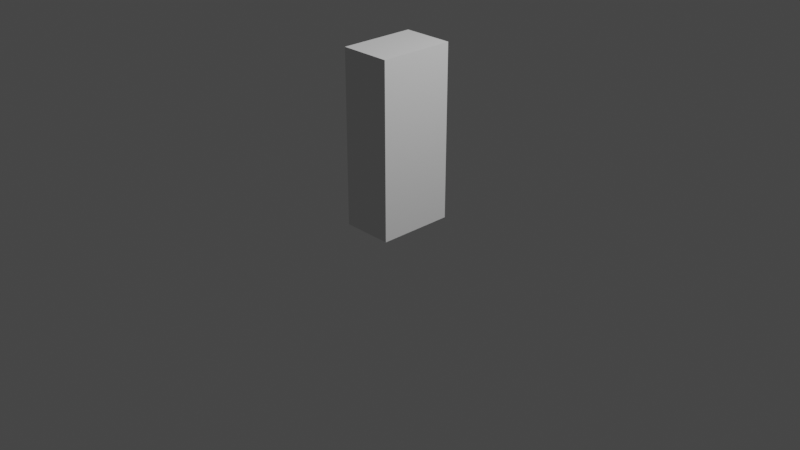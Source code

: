 # Source: Cube.blend  (saved by Blender 3.4.5; exported with 4.5.12 LTS)
import bpy
from mathutils import Matrix  # noqa: F401  (used for matrix-valued properties, if any)

bpy.ops.wm.read_factory_settings(use_empty=True)
scene = bpy.context.scene
scene.name = 'Scene'

# ---- collections
col_collection = bpy.data.collections.new('Collection'); scene.collection.children.link(col_collection)

# ---- world
world_world = bpy.data.worlds.new('World'); scene.world = world_world
world_world.use_nodes = True; world_world.node_tree.nodes.clear()
_N = world_world.node_tree.nodes; _L = world_world.node_tree.links
n0 = _N.new('ShaderNodeOutputWorld'); n0.name = 'World Output'; n0.location = (300, 300)
n1 = _N.new('ShaderNodeBackground'); n1.name = 'Background'; n1.location = (10, 300)
n1.inputs[0].default_value = (0.05088, 0.05088, 0.05088, 1.0)
_L.new(n1.outputs[0], n0.inputs[0])
n0.is_active_output = True
world_world.color = (0.05088, 0.05088, 0.05088)
world_world.use_sun_shadow = False
world_world.sun_shadow_jitter_overblur = 0.0

# ---- cameras
cam_camera = bpy.data.cameras.new('Camera')
cam_camera.clip_end = 100.0
cam_camera.ortho_scale = 7.314

# ---- lights
light_light = bpy.data.lights.new('Light', 'POINT')
light_light.transmission_factor = 0.0
light_light.energy = 1000.0
light_light.shadow_soft_size = 0.1
light_light.shadow_maximum_resolution = 0.006
light_light.use_absolute_resolution = True

# ---- meshes
me_x = bpy.data.meshes.new('Куб')
me_x.from_pydata([(-0.2623, -0.4298, 1.128e-09), (-0.2623, -0.4298, 1.128e-09), (-0.2623, -0.4298, 1.128e-09), (-0.2623, -0.4298, 0.5469), (-0.2623, -0.4298, 0.5469), (-0.2623, 0.3825, 6.871e-10), (-0.2623, 0.3825, 6.871e-10), (-0.2623, 0.3825, 6.871e-10), (-0.2623, 0.3825, 0.5469), (-0.2623, 0.3825, 0.5469), (0.2839, -0.4298, 1.547e-09), (0.2839, -0.4298, 1.547e-09), (0.2839, -0.4298, 1.547e-09), (0.2839, -0.4298, 0.5469), (0.2839, -0.4298, 0.5469), (0.2839, 0.3825, 5.599e-10), (0.2839, 0.3825, 5.599e-10), (0.2839, 0.3825, 5.599e-10), (0.2839, 0.3825, 0.5469), (0.2839, 0.3825, 0.5469), (-0.2623, -0.4298, 0.9981), (-0.2623, -0.4298, 0.9981), (-0.2623, 0.3825, 0.9981), (-0.2623, 0.3825, 0.9981), (0.2839, -0.4298, 0.9981), (0.2839, -0.4298, 0.9981), (0.2839, 0.3825, 0.9981), (0.2839, 0.3825, 0.9981), (-0.2623, -0.4298, 1.44), (-0.2623, -0.4298, 1.44), (-0.2623, 0.3825, 1.44), (-0.2623, 0.3825, 1.44), (0.2839, -0.4298, 1.44), (0.2839, -0.4298, 1.44), (0.2839, 0.3825, 1.44), (0.2839, 0.3825, 1.44), (-0.2623, -0.4298, 1.841), (-0.2623, -0.4298, 1.841), (-0.2623, -0.4298, 1.841), (-0.2623, 0.3825, 1.841), (-0.2623, 0.3825, 1.841), (-0.2623, 0.3825, 1.841), (0.2839, -0.4298, 1.841), (0.2839, -0.4298, 1.841), (0.2839, -0.4298, 1.841), (0.2839, 0.3825, 1.841), (0.2839, 0.3825, 1.841), (0.2839, 0.3825, 1.841)], [], [(2, 4, 8), (2, 8, 6), (7, 9, 18), (7, 18, 16), (17, 19, 14), (17, 14, 12), (11, 13, 3), (11, 3, 1), (5, 15, 10), (5, 10, 0), (18, 9, 23), (18, 23, 26), (25, 27, 35), (25, 35, 33), (14, 19, 27), (14, 27, 25), (8, 4, 21), (8, 21, 22), (3, 13, 24), (3, 24, 20), (28, 32, 42), (28, 42, 36), (22, 21, 29), (22, 29, 30), (20, 24, 32), (20, 32, 28), (26, 23, 31), (26, 31, 34), (46, 41, 38), (46, 38, 43), (34, 31, 40), (34, 40, 45), (33, 35, 47), (33, 47, 44), (30, 29, 37), (30, 37, 39)])
_uv = me_x.uv_layers.new(name='UVMap')
_uv.uv.foreach_set('vector', [0.375, 0.0, 0.625, 0.0, 0.625, 0.25, 0.375, 0.0, 0.625, 0.25, 0.375, 0.25, 0.375, 0.25, 0.625, 0.25, 0.625, 0.5, 0.375, 0.25, 0.625, 0.5, 0.375, 0.5, 0.375, 0.5, 0.625, 0.5, 0.625, 0.75, 0.375, 0.5, 0.625, 0.75, 0.375, 0.75, 0.375, 0.75, 0.625, 0.75, 0.625, 1.0, 0.375, 0.75, 0.625, 1.0, 0.375, 1.0, 0.125, 0.5, 0.375, 0.5, 0.375, 0.75, 0.125, 0.5, 0.375, 0.75, 0.125, 0.75, 0.625, 0.5, 0.625, 0.25, 0.625, 0.25, 0.625, 0.5, 0.625, 0.25, 0.625, 0.5, 0.625, 0.75, 0.625, 0.5, 0.625, 0.5, 0.625, 0.75, 0.625, 0.5, 0.625, 0.75, 0.625, 0.75, 0.625, 0.5, 0.625, 0.5, 0.625, 0.75, 0.625, 0.5, 0.625, 0.75, 0.625, 0.25, 0.625, 0.0, 0.625, 0.0, 0.625, 0.25, 0.625, 0.0, 0.625, 0.25, 0.625, 1.0, 0.625, 0.75, 0.625, 0.75, 0.625, 1.0, 0.625, 0.75, 0.625, 1.0, 0.625, 1.0, 0.625, 0.75, 0.625, 0.75, 0.625, 1.0, 0.625, 0.75, 0.625, 1.0, 0.625, 0.25, 0.625, 0.0, 0.625, 0.0, 0.625, 0.25, 0.625, 0.0, 0.625, 0.25, 0.625, 1.0, 0.625, 0.75, 0.625, 0.75, 0.625, 1.0, 0.625, 0.75, 0.625, 1.0, 0.625, 0.5, 0.625, 0.25, 0.625, 0.25, 0.625, 0.5, 0.625, 0.25, 0.625, 0.5, 0.625, 0.5, 0.875, 0.5, 0.875, 0.75, 0.625, 0.5, 0.875, 0.75, 0.625, 0.75, 0.625, 0.5, 0.625, 0.25, 0.625, 0.25, 0.625, 0.5, 0.625, 0.25, 0.625, 0.5, 0.625, 0.75, 0.625, 0.5, 0.625, 0.5, 0.625, 0.75, 0.625, 0.5, 0.625, 0.75, 0.625, 0.25, 0.625, 0.0, 0.625, 0.0, 0.625, 0.25, 0.625, 0.0, 0.625, 0.25])
me_x.update()
me_x.normals_split_custom_set([tuple(v) for v in zip(*[iter([-1.0, 0.0, 0.0, -1.0, 0.0, 0.0, -1.0, 0.0, 0.0, -1.0, 0.0, 0.0, -1.0, 0.0, 0.0, -1.0, 0.0, 0.0, 0.0, 1.0, 0.0, 0.0, 1.0, 0.0, 0.0, 1.0, 0.0, 0.0, 1.0, 0.0, 0.0, 1.0, 0.0, 0.0, 1.0, 0.0, 1.0, -6.708e-08, 0.0, 1.0, -6.708e-08, 0.0, 1.0, -6.708e-08, 0.0, 1.0, 0.0, 5.449e-08, 1.0, 0.0, 5.449e-08, 1.0, 0.0, 5.449e-08, 1.091e-07, -1.0, 0.0, 1.091e-07, -1.0, 0.0, 1.091e-07, -1.0, 0.0, 0.0, -1.0, 0.0, 0.0, -1.0, 0.0, 0.0, -1.0, 0.0, -2.331e-10, -1.215e-09, -1.0, -2.331e-10, -1.215e-09, -1.0, -2.331e-10, -1.215e-09, -1.0, 7.659e-10, -5.433e-10, -1.0, 7.659e-10, -5.433e-10, -1.0, 7.659e-10, -5.433e-10, -1.0, 0.0, 1.0, 2.842e-08, 0.0, 1.0, 2.842e-08, 0.0, 1.0, 2.842e-08, 0.0, 1.0, 1.209e-07, 0.0, 1.0, 1.209e-07, 0.0, 1.0, 1.209e-07, 1.0, 0.0, -6.741e-08, 1.0, 0.0, -6.741e-08, 1.0, 0.0, -6.741e-08, 1.0, 0.0, -6.741e-08, 1.0, 0.0, -6.741e-08, 1.0, 0.0, -6.741e-08, 1.0, 0.0, 6.605e-08, 1.0, 0.0, 6.605e-08, 1.0, 0.0, 6.605e-08, 1.0, 0.0, 6.605e-08, 1.0, 0.0, 6.605e-08, 1.0, 0.0, 6.605e-08, -1.0, 0.0, 6.605e-08, -1.0, 0.0, 6.605e-08, -1.0, 0.0, 6.605e-08, -1.0, 0.0, 6.605e-08, -1.0, 0.0, 6.605e-08, -1.0, 0.0, 6.605e-08, 1.091e-07, -1.0, 1.379e-07, 1.091e-07, -1.0, 1.379e-07, 1.091e-07, -1.0, 1.379e-07, 5.457e-08, -1.0, 3.628e-07, 5.457e-08, -1.0, 3.628e-07, 5.457e-08, -1.0, 3.628e-07, 5.457e-08, -1.0, -1.911e-08, 5.457e-08, -1.0, -1.911e-08, 5.457e-08, -1.0, -1.911e-08, 0.0, -1.0, 0.0, 0.0, -1.0, 0.0, 0.0, -1.0, 0.0, -1.0, 0.0, -6.741e-08, -1.0, 0.0, -6.741e-08, -1.0, 0.0, -6.741e-08, -1.0, 0.0, -6.741e-08, -1.0, 0.0, -6.741e-08, -1.0, 0.0, -6.741e-08, 5.457e-08, -1.0, -3.877e-07, 5.457e-08, -1.0, -3.877e-07, 5.457e-08, -1.0, -3.877e-07, 5.457e-08, -1.0, -1.234e-07, 5.457e-08, -1.0, -1.234e-07, 5.457e-08, -1.0, -1.234e-07, 0.0, 1.0, -1.524e-07, 0.0, 1.0, -1.524e-07, 0.0, 1.0, -1.524e-07, 5.886e-14, 1.0, 0.0, 5.886e-14, 1.0, 0.0, 5.886e-14, 1.0, 0.0, -5.374e-07, 2.935e-07, 1.0, -5.374e-07, 2.935e-07, 1.0, -5.374e-07, 2.935e-07, 1.0, 5.374e-07, -2.935e-07, 1.0, 5.374e-07, -2.935e-07, 1.0, 5.374e-07, -2.935e-07, 1.0, 0.0, 1.0, 0.0, 0.0, 1.0, 0.0, 0.0, 1.0, 0.0, 0.0, 1.0, 0.0, 0.0, 1.0, 0.0, 0.0, 1.0, 0.0, 1.0, -9.148e-08, 0.0, 1.0, -9.148e-08, 0.0, 1.0, -9.148e-08, 0.0, 1.0, 3.835e-09, -7.431e-08, 1.0, 3.835e-09, -7.431e-08, 1.0, 3.835e-09, -7.431e-08, -1.0, 0.0, 0.0, -1.0, 0.0, 0.0, -1.0, 0.0, 0.0, -1.0, -1.793e-08, 0.0, -1.0, -1.793e-08, 0.0, -1.0, -1.793e-08, 0.0])] * 3)])
arm_x = bpy.data.armatures.new('Арматура')  # bones are not reproduced

# ---- objects
ob_x = bpy.data.objects.new('Арматура', arm_x)
ob_x_1 = bpy.data.objects.new('Куб', me_x)
ob_light = bpy.data.objects.new('Light', light_light)
ob_camera = bpy.data.objects.new('Camera', cam_camera)

# ---- transforms, parenting, visibility, modifiers, constraints
ob_x.location = (0.008086, -0.02279, 0.0)
ob_x.rotation_mode = 'QUATERNION'
ob_x.rotation_quaternion = (1.0, 0.0, 0.0, 0.0)
ob_x_1.parent = ob_x
ob_x_1.location = (0.0, 0.0, 0.0)
ob_x_1.rotation_mode = 'QUATERNION'
ob_x_1.rotation_quaternion = (1.0, 0.0, 0.0, 0.0)
_vg = ob_x_1.vertex_groups.new(name='Bone')
for _i, _w in zip([0, 1, 2, 3, 4, 5, 6, 7, 8, 9, 10, 11, 12, 13, 14, 15, 16, 17, 18, 19, 20, 21, 22, 23, 24, 25, 26, 27, 28, 29, 30, 31, 32, 33, 34, 35], [0.9838, 0.9838, 0.9838, 0.8522, 0.8522, 0.9901, 0.9901, 0.9901, 0.8588, 0.8588, 0.9777, 0.9777, 0.9777, 0.834, 0.834, 0.9919, 0.9919, 0.9919, 0.864, 0.864, 0.1702, 0.1702, 0.1541, 0.1541, 0.1713, 0.1713, 0.1589, 0.1589, 0.02421, 0.02421, 0.0108, 0.0108, 0.02564, 0.02564, 0.01422, 0.01422]): _vg.add([_i], _w, 'REPLACE')
_vg = ob_x_1.vertex_groups.new(name='Bone.001')
for _i, _w in zip([0, 1, 2, 3, 4, 5, 6, 7, 8, 9, 10, 11, 12, 13, 14, 15, 16, 17, 18, 19, 20, 21, 22, 23, 24, 25, 26, 27, 28, 29, 30, 31, 32, 33, 34, 35, 36, 37, 38, 39, 40, 41, 42, 43, 44, 45, 46, 47], [0.01624, 0.01624, 0.01624, 0.1316, 0.1316, 0.00993, 0.00993, 0.00993, 0.132, 0.132, 0.02227, 0.02227, 0.02227, 0.1424, 0.1424, 0.008093, 0.008093, 0.008093, 0.1273, 0.1273, 0.6604, 0.6604, 0.6902, 0.6902, 0.6559, 0.6559, 0.6822, 0.6822, 0.1463, 0.1463, 0.1365, 0.1365, 0.1473, 0.1473, 0.1392, 0.1392, 0.05279, 0.05279, 0.05279, 0.03048, 0.03048, 0.03048, 0.04703, 0.04703, 0.04703, 0.04171, 0.04171, 0.04171]): _vg.add([_i], _w, 'REPLACE')
_vg = ob_x_1.vertex_groups.new(name='Bone.002')
for _i, _w in zip([3, 4, 8, 9, 13, 14, 18, 19, 20, 21, 22, 23, 24, 25, 26, 27, 28, 29, 30, 31, 32, 33, 34, 35, 36, 37, 38, 39, 40, 41, 42, 43, 44, 45, 46, 47], [0.01621, 0.01621, 0.009239, 0.009239, 0.02354, 0.02354, 0.008652, 0.008652, 0.1693, 0.1693, 0.1557, 0.1557, 0.1728, 0.1728, 0.1589, 0.1589, 0.8295, 0.8295, 0.8527, 0.8527, 0.8271, 0.8271, 0.8466, 0.8466, 0.9472, 0.9472, 0.9472, 0.9695, 0.9695, 0.9695, 0.953, 0.953, 0.953, 0.9583, 0.9583, 0.9583]): _vg.add([_i], _w, 'REPLACE')
_m = ob_x_1.modifiers.new('Armature', 'ARMATURE')
_m.object = ob_x
ob_light.location = (4.076, 1.005, 5.904)
ob_light.rotation_euler = (0.6503, 0.05522, 1.866)
ob_light.lock_rotations_4d = False
ob_light.empty_display_type = 'ARROWS'
ob_light.color = (0.0, 0.0, 0.0, 0.0)
ob_light.lineart.crease_threshold = 0.0
ob_camera.location = (7.359, -6.926, 4.958)
ob_camera.rotation_euler = (1.109, 0.0, 0.8149)
ob_camera.lock_rotations_4d = False
ob_camera.empty_display_type = 'ARROWS'
ob_camera.color = (0.0, 0.0, 0.0, 0.0)
ob_camera.display_type = 'WIRE'
ob_camera.lineart.crease_threshold = 0.0

# ---- collection membership
scene.collection.objects.link(ob_x)
scene.collection.objects.link(ob_x_1)
col_collection.objects.link(ob_light)
col_collection.objects.link(ob_camera)

# ---- scene / render settings (as saved in the file)
scene.camera = ob_camera
scene.frame_start = 1; scene.frame_end = 250; scene.frame_set(0)
scene.render.engine = 'BLENDER_EEVEE_NEXT'
scene.cycles.sampling_pattern = 'TABULATED_SOBOL'
scene.cycles.use_light_tree = False
scene.view_settings.view_transform = 'Filmic'
bpy.context.view_layer.update()
